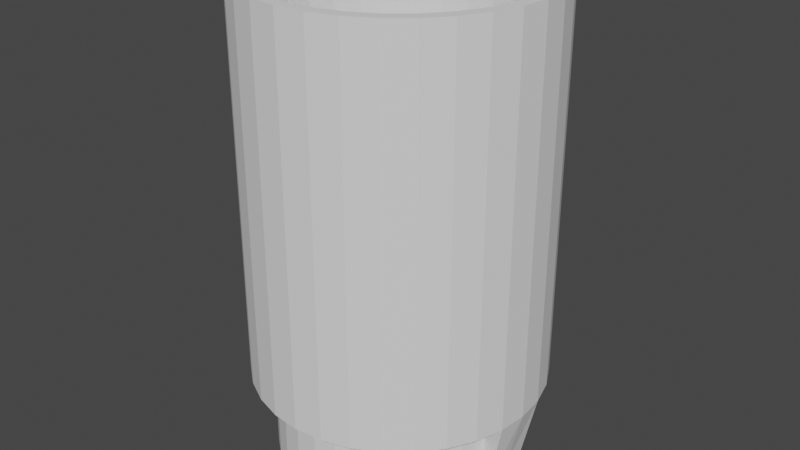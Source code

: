 # Source: talador-soporte.blend  (saved by Blender 3.3.6; exported with 4.5.12 LTS)
import bpy
from mathutils import Matrix  # noqa: F401  (used for matrix-valued properties, if any)

bpy.ops.wm.read_factory_settings(use_empty=True)
scene = bpy.context.scene
scene.name = 'Scene'

# ---- collections
col_collection = bpy.data.collections.new('Collection'); scene.collection.children.link(col_collection)

# ---- world
world_world = bpy.data.worlds.new('World'); scene.world = world_world
world_world.use_nodes = True; world_world.node_tree.nodes.clear()
_N = world_world.node_tree.nodes; _L = world_world.node_tree.links
n0 = _N.new('ShaderNodeOutputWorld'); n0.name = 'World Output'; n0.location = (300, 300)
n1 = _N.new('ShaderNodeBackground'); n1.name = 'Background'; n1.location = (10, 300)
n1.inputs[0].default_value = (0.05088, 0.05088, 0.05088, 1.0)
_L.new(n1.outputs[0], n0.inputs[0])
n0.is_active_output = True
world_world.color = (0.05088, 0.05088, 0.05088)
world_world.use_sun_shadow = False
world_world.sun_shadow_jitter_overblur = 0.0

# ---- meshes
me_circle_003 = bpy.data.meshes.new('Circle.003')
me_circle_003.from_pydata([(0.0, 2.1, 0.0), (-0.4097, 2.06, 0.0), (-0.8036, 1.94, 0.0), (-1.167, 1.746, 0.0), (-1.485, 1.485, 0.0), (-1.746, 1.167, 0.0), (-1.94, 0.8036, 0.0), (-2.06, 0.4097, 0.0), (-2.1, 0.0, 0.0), (-2.06, -0.4097, 0.0), (-1.94, -0.8036, 0.0), (-1.746, -1.167, 0.0), (-1.485, -1.485, 0.0), (-1.167, -1.746, 0.0), (-0.8036, -1.94, 0.0), (-0.4097, -2.06, 0.0), (0.0, -2.1, 0.0), (0.4097, -2.06, 0.0), (0.8036, -1.94, 0.0), (1.167, -1.746, 0.0), (1.485, -1.485, 0.0), (1.746, -1.167, 0.0), (1.94, -0.8036, 0.0), (2.06, -0.4097, 0.0), (2.1, 0.0, 0.0), (2.06, 0.4097, 0.0), (1.94, 0.8036, 0.0), (1.746, 1.167, 0.0), (1.485, 1.485, 0.0), (1.167, 1.746, 0.0), (0.8036, 1.94, 0.0), (0.4097, 2.06, 0.0), (-0.002354, 2.309, 0.0), (-0.4526, 2.265, 0.0), (-0.8856, 2.134, 0.0), (-1.285, 1.92, 0.0), (-1.634, 1.633, 0.0), (-1.921, 1.284, 0.0), (-2.135, 0.8846, 0.0), (-2.266, 0.4516, 0.0), (-2.31, 0.001317, 0.0), (-2.266, -0.449, 0.0), (-2.135, -0.8819, 0.0), (-1.921, -1.281, 0.0), (-1.634, -1.631, 0.0), (-1.285, -1.918, 0.0), (-0.8856, -2.131, 0.0), (-0.4526, -2.262, 0.0), (-0.002354, -2.307, 0.0), (0.4479, -2.262, 0.0), (0.8809, -2.131, 0.0), (1.28, -1.918, 0.0), (1.727, -1.727, 0.0), (1.917, -1.281, 0.0), (2.13, -0.8819, 0.0), (2.261, -0.449, 0.0), (2.306, 0.001317, 0.0), (2.261, 0.4516, 0.0), (2.13, 0.8846, 0.0), (1.917, 1.284, 0.0), (1.63, 1.633, 0.0), (1.28, 1.92, 0.0), (0.8809, 2.134, 0.0), (0.4479, 2.265, 0.0), (0.0, 2.1, 2.0), (-0.4097, 2.06, 2.0), (-0.8036, 1.94, 2.0), (-1.167, 1.746, 2.0), (-1.485, 1.485, 2.0), (-1.746, 1.167, 2.0), (-1.94, 0.8036, 2.0), (-2.06, 0.4097, 2.0), (-2.1, 0.0, 2.0), (-2.06, -0.4097, 2.0), (-1.94, -0.8036, 2.0), (-1.746, -1.167, 2.0), (-1.485, -1.485, 2.0), (-1.167, -1.746, 2.0), (-0.8036, -1.94, 2.0), (-0.4097, -2.06, 2.0), (0.0, -2.1, 2.0), (0.4097, -2.06, 2.0), (0.8036, -1.94, 2.0), (1.167, -1.746, 2.0), (1.485, -1.485, 2.0), (1.746, -1.167, 2.0), (1.94, -0.8036, 2.0), (2.06, -0.4097, 2.0), (2.1, 0.0, 2.0), (2.06, 0.4097, 2.0), (1.94, 0.8036, 2.0), (1.746, 1.167, 2.0), (1.485, 1.485, 2.0), (1.167, 1.746, 2.0), (0.8036, 1.94, 2.0), (0.4097, 2.06, 2.0), (-0.002354, 2.309, 2.0), (-0.4526, 2.265, 2.0), (-0.8856, 2.134, 2.0), (-1.285, 1.92, 2.0), (-1.634, 1.633, 2.0), (-1.921, 1.284, 2.0), (-2.135, 0.8846, 2.0), (-2.266, 0.4516, 2.0), (-2.31, 0.001317, 2.0), (-2.266, -0.449, 2.0), (-2.135, -0.8819, 2.0), (-1.921, -1.281, 2.0), (-1.634, -1.631, 2.0), (-1.285, -1.918, 2.0), (-0.8856, -2.131, 2.0), (-0.4526, -2.262, 2.0), (-0.002354, -2.307, 2.0), (0.4479, -2.262, 2.0), (0.8809, -2.131, 2.0), (1.28, -1.918, 2.0), (1.727, -1.727, 2.0), (1.917, -1.281, 2.0), (2.13, -0.8819, 2.0), (2.261, -0.449, 2.0), (2.306, 0.001317, 2.0), (2.261, 0.4516, 2.0), (2.13, 0.8846, 2.0), (1.917, 1.284, 2.0), (1.63, 1.633, 2.0), (1.28, 1.92, 2.0), (0.8809, 2.134, 2.0), (0.4479, 2.265, 2.0), (-1.921, -1.281, 1.717), (-2.135, -0.8819, 1.717), (-1.634, -1.631, 1.717), (-1.285, -1.918, 1.717), (-0.8856, -2.131, 1.717), (-0.4526, -2.262, 1.717), (-0.002354, -2.307, 1.717), (0.4479, -2.262, 1.717), (0.8809, -2.131, 1.717), (1.28, -1.918, 1.717), (1.727, -1.727, 1.717), (1.917, -1.281, 1.717), (2.13, -0.8819, 1.717), (2.261, -0.449, 1.717), (2.261, 0.4516, 1.717), (2.13, 0.8846, 1.717), (1.917, 1.284, 1.717), (-0.4526, 2.265, 1.717), (-0.002354, 2.309, 1.717), (1.63, 1.633, 1.717), (-0.8856, 2.134, 1.717), (1.28, 1.92, 1.717), (-1.285, 1.92, 1.717), (0.8809, 2.134, 1.717), (-1.634, 1.633, 1.717), (0.4479, 2.265, 1.717), (-1.921, 1.284, 1.717), (-2.135, 0.8846, 1.717), (-2.266, 0.4516, 1.717), (-2.266, -0.449, 1.717), (-0.5374, 2.686, 2.0), (-0.003424, 2.738, 2.0), (-1.051, 2.53, 2.0), (-1.524, 2.277, 2.0), (-1.939, 1.937, 2.0), (-2.279, 1.522, 2.0), (-2.532, 1.049, 2.0), (-2.688, 0.5353, 2.0), (-2.74, 0.001317, 2.0), (-2.688, -0.5326, 2.0), (-2.532, -1.046, 2.0), (-2.279, -1.519, 2.0), (-1.939, -1.934, 2.0), (-1.524, -2.274, 2.0), (-1.051, -2.527, 2.0), (-0.5374, -2.683, 2.0), (-0.003424, -2.736, 2.0), (0.5305, -2.683, 2.0), (1.044, -2.527, 2.0), (1.517, -2.274, 2.0), (1.932, -1.934, 2.0), (2.272, -1.519, 2.0), (2.525, -1.046, 2.0), (2.681, -0.5326, 2.0), (2.733, 0.001317, 2.0), (2.681, 0.5353, 2.0), (2.525, 1.049, 2.0), (2.272, 1.522, 2.0), (1.932, 1.937, 2.0), (1.517, 2.277, 2.0), (1.044, 2.53, 2.0), (0.5305, 2.686, 2.0), (-2.279, -1.519, 1.717), (-1.939, -1.934, 1.717), (-1.524, -2.274, 1.717), (-1.051, -2.527, 1.717), (-0.5374, -2.683, 1.717), (-0.003424, -2.736, 1.717), (0.5305, -2.683, 1.717), (1.044, -2.527, 1.717), (1.517, -2.274, 1.717), (1.932, -1.934, 1.717), (2.272, -1.519, 1.717), (2.525, -1.046, 1.717), (2.681, -0.5326, 1.717), (2.733, 0.001317, 1.717), (2.681, 0.5353, 1.717), (2.525, 1.049, 1.717), (2.272, 1.522, 1.717), (-0.5374, 2.686, 1.717), (1.932, 1.937, 1.717), (-1.051, 2.53, 1.717), (1.517, 2.277, 1.717), (-1.524, 2.277, 1.717), (1.044, 2.53, 1.717), (-1.939, 1.937, 1.717), (0.5305, 2.686, 1.717), (-2.279, 1.522, 1.717), (-2.532, 1.049, 1.717), (-2.688, 0.5353, 1.717), (-2.74, 0.001317, 1.717), (-2.688, -0.5326, 1.717), (-2.532, -1.046, 1.717), (-0.003424, 2.738, 1.717), (2.467, -0.4902, 2.0), (2.324, -0.9628, 2.0), (2.091, -1.398, 2.0), (1.778, -1.78, 2.0), (1.396, -2.093, 2.0), (0.9607, -2.326, 2.0), (0.4881, -2.47, 2.0), (-0.003424, -2.518, 2.0), (-0.4949, -2.47, 2.0), (-0.9675, -2.326, 2.0), (-1.403, -2.093, 2.0), (-1.785, -1.78, 2.0), (-2.098, -1.398, 2.0), (-2.331, -0.9628, 2.0), (-2.474, -0.4902, 2.0), (-2.523, 0.001317, 2.0), (2.516, 0.001317, 2.0), (2.467, 0.4928, 2.0), (2.324, 0.9654, 2.0), (2.091, 1.401, 2.0), (-0.003424, 2.521, 2.0), (-0.4949, 2.472, 2.0), (1.778, 1.783, 2.0), (-0.9675, 2.329, 2.0), (1.396, 2.096, 2.0), (-1.403, 2.096, 2.0), (0.9607, 2.329, 2.0), (-1.785, 1.783, 2.0), (0.4881, 2.472, 2.0), (-2.098, 1.401, 2.0), (-2.331, 0.9654, 2.0), (-2.474, 0.4928, 2.0), (-2.523, 0.001317, 8.985), (-2.74, 0.001317, 8.985), (-0.5374, 2.686, 8.985), (-0.003424, 2.738, 8.985), (-1.051, 2.53, 8.985), (-1.524, 2.277, 8.985), (-1.939, 1.937, 8.985), (-2.279, 1.522, 8.985), (-2.532, 1.049, 8.985), (-2.688, 0.5353, 8.985), (-2.688, -0.5326, 8.985), (-2.532, -1.046, 8.985), (-2.279, -1.519, 8.985), (-1.939, -1.934, 8.985), (-1.524, -2.274, 8.985), (-1.051, -2.527, 8.985), (-0.5374, -2.683, 8.985), (-0.003424, -2.736, 8.985), (0.5305, -2.683, 8.985), (1.044, -2.527, 8.985), (1.517, -2.274, 8.985), (1.932, -1.934, 8.985), (2.272, -1.519, 8.985), (2.525, -1.046, 8.985), (2.681, -0.5326, 8.985), (2.733, 0.001317, 8.985), (2.681, 0.5353, 8.985), (2.525, 1.049, 8.985), (2.272, 1.522, 8.985), (1.932, 1.937, 8.985), (1.517, 2.277, 8.985), (1.044, 2.53, 8.985), (0.5305, 2.686, 8.985), (-0.003424, 2.521, 8.985), (2.467, -0.4902, 8.985), (2.324, -0.9628, 8.985), (2.091, -1.398, 8.985), (1.778, -1.78, 8.985), (1.396, -2.093, 8.985), (0.9607, -2.326, 8.985), (0.4881, -2.47, 8.985), (-0.003424, -2.518, 8.985), (-0.4949, -2.47, 8.985), (-0.9675, -2.326, 8.985), (-1.403, -2.093, 8.985), (-1.785, -1.78, 8.985), (-2.098, -1.398, 8.985), (-2.331, -0.9628, 8.985), (-2.474, -0.4902, 8.985), (2.516, 0.001317, 8.985), (2.467, 0.4928, 8.985), (2.324, 0.9654, 8.985), (2.091, 1.401, 8.985), (-0.4949, 2.472, 8.985), (1.778, 1.783, 8.985), (-0.9675, 2.329, 8.985), (1.396, 2.096, 8.985), (-1.403, 2.096, 8.985), (0.9607, 2.329, 8.985), (-1.785, 1.783, 8.985), (0.4881, 2.472, 8.985), (-2.098, 1.401, 8.985), (-2.331, 0.9654, 8.985), (-2.474, 0.4928, 8.985), (-2.135, -0.8819, 0.3497), (-0.002354, 2.309, 0.3497), (-1.921, -1.281, 0.3497), (-1.634, -1.631, 0.3497), (-1.285, -1.918, 0.3497), (-0.8856, -2.131, 0.3497), (-0.4526, -2.262, 0.3497), (-0.002354, -2.307, 0.3497), (0.4479, -2.262, 0.3497), (0.8809, -2.131, 0.3497), (1.28, -1.918, 0.3497), (1.727, -1.727, 0.3497), (1.917, -1.281, 0.3497), (2.13, -0.8819, 0.3497), (2.261, -0.449, 0.3497), (2.261, 0.4516, 0.3497), (2.13, 0.8846, 0.3497), (1.917, 1.284, 0.3497), (-0.4526, 2.265, 0.3497), (1.63, 1.633, 0.3497), (-0.8856, 2.134, 0.3497), (1.28, 1.92, 0.3497), (-1.285, 1.92, 0.3497), (0.8809, 2.134, 0.3497), (-1.634, 1.633, 0.3497), (0.4479, 2.265, 0.3497), (-1.921, 1.284, 0.3497), (-2.135, 0.8846, 0.3497), (-2.266, 0.4516, 0.3497), (-2.266, -0.449, 0.3497), (2.389, -0.4727, 0.3497), (2.388, 0.0007678, 0.3497), (2.387, 0.4711, 0.3497), (-2.377, 0.4723, 0.3497), (-2.376, 0.001499, 0.3497), (-2.375, -0.4688, 0.3497), (0.0, -2.1, 0.3523), (0.4097, -2.06, 0.3523), (0.8036, -1.94, 0.3523), (1.167, -1.746, 0.3523), (1.485, -1.485, 0.3523), (1.746, -1.167, 0.3523), (1.94, -0.8036, 0.3523), (2.06, -0.4097, 0.3523), (2.1, 0.0, 0.3523), (2.06, 0.4097, 0.3523), (1.94, 0.8036, 0.3523), (1.746, 1.167, 0.3523), (0.0, 2.1, 0.3523), (-0.4097, 2.06, 0.3523), (1.485, 1.485, 0.3523), (-0.8036, 1.94, 0.3523), (1.167, 1.746, 0.3523), (-1.167, 1.746, 0.3523), (0.8036, 1.94, 0.3523), (-1.485, 1.485, 0.3523), (0.4097, 2.06, 0.3523), (-1.746, 1.167, 0.3523), (-1.94, 0.8036, 0.3523), (-2.06, 0.4097, 0.3523), (-2.1, 0.0, 0.3523), (-2.06, -0.4097, 0.3523), (-1.94, -0.8036, 0.3523), (-1.746, -1.167, 0.3523), (-1.485, -1.485, 0.3523), (-1.167, -1.746, 0.3523), (-0.8036, -1.94, 0.3523), (-0.4097, -2.06, 0.3523)], [], [(8, 40, 39, 7), (22, 54, 53, 21), (9, 41, 40, 8), (23, 55, 54, 22), (10, 42, 41, 9), (24, 56, 55, 23), (11, 43, 42, 10), (25, 57, 56, 24), (12, 44, 43, 11), (26, 58, 57, 25), (13, 45, 44, 12), (27, 59, 58, 26), (14, 46, 45, 13), (1, 33, 32, 0), (28, 60, 59, 27), (15, 47, 46, 14), (2, 34, 33, 1), (29, 61, 60, 28), (385, 354, 325, 324), (3, 35, 34, 2), (30, 62, 61, 29), (17, 49, 48, 16), (4, 36, 35, 3), (31, 63, 62, 30), (18, 50, 49, 17), (5, 37, 36, 4), (374, 366, 319, 343), (19, 51, 50, 18), (6, 38, 37, 5), (20, 52, 51, 19), (7, 39, 38, 6), (21, 53, 52, 20), (72, 71, 103, 104), (86, 85, 117, 118), (73, 72, 104, 105), (87, 86, 118, 119), (74, 73, 105, 106), (88, 87, 119, 120), (75, 74, 106, 107), (89, 88, 120, 121), (76, 75, 107, 108), (90, 89, 121, 122), (77, 76, 108, 109), (91, 90, 122, 123), (78, 77, 109, 110), (65, 64, 96, 97), (92, 91, 123, 124), (79, 78, 110, 111), (66, 65, 97, 98), (93, 92, 124, 125), (80, 79, 111, 112), (67, 66, 98, 99), (94, 93, 125, 126), (81, 80, 112, 113), (68, 67, 99, 100), (95, 94, 126, 127), (82, 81, 113, 114), (69, 68, 100, 101), (64, 95, 127, 96), (83, 82, 114, 115), (70, 69, 101, 102), (84, 83, 115, 116), (71, 70, 102, 103), (85, 84, 116, 117), (138, 139, 200, 199), (355, 354, 80, 81), (230, 231, 297, 296), (356, 355, 81, 82), (139, 140, 201, 200), (357, 356, 82, 83), (160, 161, 259, 258), (358, 357, 83, 84), (140, 141, 202, 201), (359, 358, 84, 85), (186, 187, 284, 283), (360, 359, 85, 86), (231, 232, 298, 297), (361, 360, 86, 87), (158, 160, 258, 256), (362, 361, 87, 88), (142, 143, 205, 204), (363, 362, 88, 89), (185, 186, 283, 282), (364, 363, 89, 90), (143, 144, 206, 205), (365, 364, 90, 91), (367, 366, 64, 65), (232, 233, 299, 298), (368, 365, 91, 92), (369, 367, 65, 66), (370, 368, 92, 93), (371, 369, 66, 67), (146, 145, 207, 221), (372, 370, 93, 94), (373, 371, 67, 68), (159, 158, 256, 257), (374, 372, 94, 95), (375, 373, 68, 69), (366, 374, 95, 64), (376, 375, 69, 70), (144, 147, 208, 206), (184, 185, 282, 281), (377, 376, 70, 71), (145, 148, 209, 207), (233, 234, 300, 299), (378, 377, 71, 72), (147, 149, 210, 208), (183, 184, 281, 280), (379, 378, 72, 73), (148, 150, 211, 209), (333, 142, 204, 350), (380, 379, 73, 74), (234, 235, 301, 300), (149, 151, 212, 210), (381, 380, 74, 75), (182, 183, 280, 279), (150, 152, 213, 211), (382, 381, 75, 76), (332, 55, 348), (383, 382, 76, 77), (235, 236, 302, 301), (384, 383, 77, 78), (151, 153, 214, 212), (385, 384, 78, 79), (181, 182, 279, 278), (354, 385, 79, 80), (347, 318, 129, 157), (152, 154, 215, 213), (236, 237, 254, 302), (345, 346, 156, 155), (344, 345, 155, 154), (343, 319, 146, 153), (342, 344, 154, 152), (341, 343, 153, 151), (340, 342, 152, 150), (339, 341, 151, 149), (338, 340, 150, 148), (337, 339, 149, 147), (336, 338, 148, 145), (335, 337, 147, 144), (319, 336, 145, 146), (334, 335, 144, 143), (333, 334, 143, 142), (153, 146, 221, 214), (129, 128, 190, 220), (331, 332, 141, 140), (330, 331, 140, 139), (329, 330, 139, 138), (328, 329, 138, 137), (327, 328, 137, 136), (326, 327, 136, 135), (325, 326, 135, 134), (324, 325, 134, 133), (323, 324, 133, 132), (322, 323, 132, 131), (321, 322, 131, 130), (320, 321, 130, 128), (318, 320, 128, 129), (220, 190, 169, 168), (190, 191, 170, 169), (191, 192, 171, 170), (192, 193, 172, 171), (193, 194, 173, 172), (194, 195, 174, 173), (195, 196, 175, 174), (196, 197, 176, 175), (197, 198, 177, 176), (198, 199, 178, 177), (199, 200, 179, 178), (200, 201, 180, 179), (201, 202, 181, 180), (202, 203, 182, 181), (203, 204, 183, 182), (204, 205, 184, 183), (205, 206, 185, 184), (221, 207, 158, 159), (206, 208, 186, 185), (207, 209, 160, 158), (208, 210, 187, 186), (209, 211, 161, 160), (210, 212, 188, 187), (211, 213, 162, 161), (212, 214, 189, 188), (213, 215, 163, 162), (214, 221, 159, 189), (215, 216, 164, 163), (216, 217, 165, 164), (217, 218, 166, 165), (218, 219, 167, 166), (219, 220, 168, 167), (352, 353, 219, 218), (351, 352, 218, 217), (349, 350, 204, 203), (348, 349, 203, 202), (180, 181, 278, 277), (137, 138, 199, 198), (239, 238, 303, 304), (136, 137, 198, 197), (179, 180, 277, 276), (346, 39, 351), (240, 239, 304, 305), (135, 136, 197, 196), (178, 179, 276, 275), (241, 240, 305, 306), (134, 135, 196, 195), (347, 157, 219, 353), (177, 178, 275, 274), (243, 242, 287, 307), (133, 134, 195, 194), (157, 129, 220, 219), (176, 177, 274, 273), (244, 241, 306, 308), (132, 133, 194, 193), (175, 176, 273, 272), (245, 243, 307, 309), (131, 132, 193, 192), (174, 175, 272, 271), (246, 244, 308, 310), (130, 131, 192, 191), (155, 156, 217, 216), (173, 174, 271, 270), (128, 130, 191, 190), (154, 155, 216, 215), (247, 245, 309, 311), (104, 103, 253, 237), (103, 102, 252, 253), (102, 101, 251, 252), (96, 127, 250, 242), (101, 100, 249, 251), (127, 126, 248, 250), (100, 99, 247, 249), (126, 125, 246, 248), (99, 98, 245, 247), (125, 124, 244, 246), (98, 97, 243, 245), (124, 123, 241, 244), (97, 96, 242, 243), (123, 122, 240, 241), (122, 121, 239, 240), (121, 120, 238, 239), (105, 104, 237, 236), (106, 105, 236, 235), (107, 106, 235, 234), (108, 107, 234, 233), (109, 108, 233, 232), (110, 109, 232, 231), (111, 110, 231, 230), (112, 111, 230, 229), (113, 112, 229, 228), (114, 113, 228, 227), (115, 114, 227, 226), (116, 115, 226, 225), (117, 116, 225, 224), (118, 117, 224, 223), (119, 118, 223, 222), (120, 119, 222, 238), (303, 288, 278, 279), (288, 289, 277, 278), (289, 290, 276, 277), (290, 291, 275, 276), (291, 292, 274, 275), (292, 293, 273, 274), (293, 294, 272, 273), (294, 295, 271, 272), (295, 296, 270, 271), (296, 297, 269, 270), (297, 298, 268, 269), (298, 299, 267, 268), (299, 300, 266, 267), (300, 301, 265, 266), (301, 302, 264, 265), (302, 254, 255, 264), (304, 303, 279, 280), (305, 304, 280, 281), (306, 305, 281, 282), (307, 287, 257, 256), (308, 306, 282, 283), (309, 307, 256, 258), (310, 308, 283, 284), (311, 309, 258, 259), (312, 310, 284, 285), (313, 311, 259, 260), (314, 312, 285, 286), (315, 313, 260, 261), (287, 314, 286, 257), (316, 315, 261, 262), (317, 316, 262, 263), (254, 317, 263, 255), (187, 188, 285, 284), (161, 162, 260, 259), (229, 230, 296, 295), (188, 189, 286, 285), (162, 163, 261, 260), (228, 229, 295, 294), (189, 159, 257, 286), (163, 164, 262, 261), (227, 228, 294, 293), (164, 165, 263, 262), (226, 227, 293, 292), (237, 253, 317, 254), (165, 166, 255, 263), (225, 226, 292, 291), (253, 252, 316, 317), (166, 167, 264, 255), (224, 225, 291, 290), (252, 251, 315, 316), (167, 168, 265, 264), (223, 224, 290, 289), (242, 250, 314, 287), (168, 169, 266, 265), (222, 223, 289, 288), (251, 249, 313, 315), (169, 170, 267, 266), (238, 222, 288, 303), (250, 248, 312, 314), (170, 171, 268, 267), (249, 247, 311, 313), (171, 172, 269, 268), (248, 246, 310, 312), (172, 173, 270, 269), (41, 347, 353), (156, 346, 351, 217), (55, 56, 349, 348), (56, 57, 350, 349), (39, 40, 352, 351), (40, 41, 353, 352), (42, 43, 320, 318), (43, 44, 321, 320), (44, 45, 322, 321), (45, 46, 323, 322), (46, 47, 324, 323), (354, 16, 48, 325), (48, 49, 326, 325), (49, 50, 327, 326), (50, 51, 328, 327), (51, 52, 329, 328), (52, 53, 330, 329), (53, 54, 331, 330), (54, 55, 332, 331), (57, 58, 334, 333), (58, 59, 335, 334), (32, 33, 336, 319), (59, 60, 337, 335), (33, 34, 338, 336), (60, 61, 339, 337), (34, 35, 340, 338), (61, 62, 341, 339), (35, 36, 342, 340), (62, 63, 343, 341), (36, 37, 344, 342), (319, 366, 0, 32), (37, 38, 345, 344), (38, 39, 346, 345), (41, 42, 318, 347), (141, 332, 348, 202), (57, 333, 350), (385, 324, 47, 15), (15, 14, 384, 385), (14, 13, 383, 384), (13, 12, 382, 383), (12, 11, 381, 382), (11, 10, 380, 381), (10, 9, 379, 380), (9, 8, 378, 379), (8, 7, 377, 378), (7, 6, 376, 377), (6, 5, 375, 376), (374, 343, 63, 31), (5, 4, 373, 375), (31, 30, 372, 374), (4, 3, 371, 373), (30, 29, 370, 372), (3, 2, 369, 371), (29, 28, 368, 370), (2, 1, 367, 369), (28, 27, 365, 368), (1, 0, 366, 367), (27, 26, 364, 365), (26, 25, 363, 364), (25, 24, 362, 363), (24, 23, 361, 362), (23, 22, 360, 361), (22, 21, 359, 360), (21, 20, 358, 359), (20, 19, 357, 358), (19, 18, 356, 357), (18, 17, 355, 356), (17, 16, 354, 355)])
_uv = me_circle_003.uv_layers.new(name='UVMap')
_uv.uv.foreach_set('vector', [0.0, 0.0, 0.0, 0.0, 0.0, 0.0, 0.0, 0.0, 0.0, 0.0, 0.0, 0.0, 0.0, 0.0, 0.0, 0.0, 0.0, 0.0, 0.0, 0.0, 0.0, 0.0, 0.0, 0.0, 0.0, 0.0, 0.0, 0.0, 0.0, 0.0, 0.0, 0.0, 0.0, 0.0, 0.0, 0.0, 0.0, 0.0, 0.0, 0.0, 0.0, 0.0, 0.0, 0.0, 0.0, 0.0, 0.0, 0.0, 0.0, 0.0, 0.0, 0.0, 0.0, 0.0, 0.0, 0.0, 0.0, 0.0, 0.0, 0.0, 0.0, 0.0, 0.0, 0.0, 0.0, 0.0, 0.0, 0.0, 0.0, 0.0, 0.0, 0.0, 0.0, 0.0, 0.0, 0.0, 0.0, 0.0, 0.0, 0.0, 0.0, 0.0, 0.0, 0.0, 0.0, 0.0, 0.0, 0.0, 0.0, 0.0, 0.0, 0.0, 0.0, 0.0, 0.0, 0.0, 0.0, 0.0, 0.0, 0.0, 0.0, 0.0, 0.0, 0.0, 0.0, 0.0, 0.0, 0.0, 0.0, 0.0, 0.0, 0.0, 0.0, 0.0, 0.0, 0.0, 0.0, 0.0, 0.0, 0.0, 0.0, 0.0, 0.0, 0.0, 0.0, 0.0, 0.0, 0.0, 0.0, 0.0, 0.0, 0.0, 0.0, 0.0, 0.0, 0.0, 0.0, 0.0, 0.0, 0.0, 0.0, 0.0, 0.0, 0.0, 0.0, 0.0, 0.0, 0.0, 0.0, 0.0, 0.0, 0.0, 0.0, 0.0, 0.0, 0.0, 0.0, 0.0, 0.0, 0.0, 0.0, 0.0, 0.0, 0.0, 0.0, 0.0, 0.0, 0.0, 0.0, 0.0, 0.0, 0.0, 0.0, 0.0, 0.0, 0.0, 0.0, 0.0, 0.0, 0.0, 0.0, 0.0, 0.0, 0.0, 0.0, 0.0, 0.0, 0.0, 0.0, 0.0, 0.0, 0.0, 0.0, 0.0, 0.0, 0.0, 0.0, 0.0, 0.0, 0.0, 0.0, 0.0, 0.0, 0.0, 0.0, 0.0, 0.0, 0.0, 0.0, 0.0, 0.0, 0.0, 0.0, 0.0, 0.0, 0.0, 0.0, 0.0, 0.0, 0.0, 0.0, 0.0, 0.0, 0.0, 0.0, 0.0, 0.0, 0.0, 0.0, 0.0, 0.0, 0.0, 0.0, 0.0, 0.0, 0.0, 0.0, 0.0, 0.0, 0.0, 0.0, 0.0, 0.0, 0.0, 0.0, 0.0, 0.0, 0.0, 0.0, 0.0, 0.0, 0.0, 0.0, 0.0, 0.0, 0.0, 0.0, 0.0, 0.0, 0.0, 0.0, 0.0, 0.0, 0.0, 0.0, 0.0, 0.0, 0.0, 0.0, 0.0, 0.0, 0.0, 0.0, 0.0, 0.0, 0.0, 0.0, 0.0, 0.0, 0.0, 0.0, 0.0, 0.0, 0.0, 0.0, 0.0, 0.0, 0.0, 0.0, 0.0, 0.0, 0.0, 0.0, 0.0, 0.0, 0.0, 0.0, 0.0, 0.0, 0.0, 0.0, 0.0, 0.0, 0.0, 0.0, 0.0, 0.0, 0.0, 0.0, 0.0, 0.0, 0.0, 0.0, 0.0, 0.0, 0.0, 0.0, 0.0, 0.0, 0.0, 0.0, 0.0, 0.0, 0.0, 0.0, 0.0, 0.0, 0.0, 0.0, 0.0, 0.0, 0.0, 0.0, 0.0, 0.0, 0.0, 0.0, 0.0, 0.0, 0.0, 0.0, 0.0, 0.0, 0.0, 0.0, 0.0, 0.0, 0.0, 0.0, 0.0, 0.0, 0.0, 0.0, 0.0, 0.0, 0.0, 0.0, 0.0, 0.0, 0.0, 0.0, 0.0, 0.0, 0.0, 0.0, 0.0, 0.0, 0.0, 0.0, 0.0, 0.0, 0.0, 0.0, 0.0, 0.0, 0.0, 0.0, 0.0, 0.0, 0.0, 0.0, 0.0, 0.0, 0.0, 0.0, 0.0, 0.0, 0.0, 0.0, 0.0, 0.0, 0.0, 0.0, 0.0, 0.0, 0.0, 0.0, 0.0, 0.0, 0.0, 0.0, 0.0, 0.0, 0.0, 0.0, 0.0, 0.0, 0.0, 0.0, 0.0, 0.0, 0.0, 0.0, 0.0, 0.0, 0.0, 0.0, 0.0, 0.0, 0.0, 0.0, 0.0, 0.0, 0.0, 0.0, 0.0, 0.0, 0.0, 0.0, 0.0, 0.0, 0.0, 0.0, 0.0, 0.0, 0.0, 0.0, 0.0, 0.0, 0.0, 0.0, 0.0, 0.0, 0.0, 0.0, 0.0, 0.0, 0.0, 0.0, 0.0, 0.0, 0.0, 0.0, 0.0, 0.0, 0.0, 0.0, 0.0, 0.0, 0.0, 0.0, 0.0, 0.0, 0.0, 0.0, 0.0, 0.0, 0.0, 0.0, 0.0, 0.0, 0.0, 0.0, 0.0, 0.0, 0.0, 0.0, 0.0, 0.0, 0.0, 0.0, 0.0, 0.0, 0.0, 0.0, 0.0, 0.0, 0.0, 0.0, 0.0, 0.0, 0.0, 0.0, 0.0, 0.0, 0.0, 0.0, 0.0, 0.0, 0.0, 0.0, 0.0, 0.0, 0.0, 0.0, 0.0, 0.0, 0.0, 0.0, 0.0, 0.0, 0.0, 0.0, 0.0, 0.0, 0.0, 0.0, 0.0, 0.0, 0.0, 0.0, 0.0, 0.0, 0.0, 0.0, 0.0, 0.0, 0.0, 0.0, 0.0, 0.0, 0.0, 0.0, 0.0, 0.0, 0.0, 0.0, 0.0, 0.0, 0.0, 0.0, 0.0, 0.0, 0.0, 0.0, 0.0, 0.0, 0.0, 0.0, 0.0, 0.0, 0.0, 0.0, 0.0, 0.0, 0.0, 0.0, 0.0, 0.0, 0.0, 0.0, 0.0, 0.0, 0.0, 0.0, 0.0, 0.0, 0.0, 0.0, 0.0, 0.0, 0.0, 0.0, 0.0, 0.0, 0.0, 0.0, 0.0, 0.0, 0.0, 0.0, 0.0, 0.0, 0.0, 0.0, 0.0, 0.0, 0.0, 0.0, 0.0, 0.0, 0.0, 0.0, 0.0, 0.0, 0.0, 0.0, 0.0, 0.0, 0.0, 0.0, 0.0, 0.0, 0.0, 0.0, 0.0, 0.0, 0.0, 0.0, 0.0, 0.0, 0.0, 0.0, 0.0, 0.0, 0.0, 0.0, 0.0, 0.0, 0.0, 0.0, 0.0, 0.0, 0.0, 0.0, 0.0, 0.0, 0.0, 0.0, 0.0, 0.0, 0.0, 0.0, 0.0, 0.0, 0.0, 0.0, 0.0, 0.0, 0.0, 0.0, 0.0, 0.0, 0.0, 0.0, 0.0, 0.0, 0.0, 0.0, 0.0, 0.0, 0.0, 0.0, 0.0, 0.0, 0.0, 0.0, 0.0, 0.0, 0.0, 0.0, 0.0, 0.0, 0.0, 0.0, 0.0, 0.0, 0.0, 0.0, 0.0, 0.0, 0.0, 0.0, 0.0, 0.0, 0.0, 0.0, 0.0, 0.0, 0.0, 0.0, 0.0, 0.0, 0.0, 0.0, 0.0, 0.0, 0.0, 0.0, 0.0, 0.0, 0.0, 0.0, 0.0, 0.0, 0.0, 0.0, 0.0, 0.0, 0.0, 0.0, 0.0, 0.0, 0.0, 0.0, 0.0, 0.0, 0.0, 0.0, 0.0, 0.0, 0.0, 0.0, 0.0, 0.0, 0.0, 0.0, 0.0, 0.0, 0.0, 0.0, 0.0, 0.0, 0.0, 0.0, 0.0, 0.0, 0.0, 0.0, 0.0, 0.0, 0.0, 0.0, 0.0, 0.0, 0.0, 0.0, 0.0, 0.0, 0.0, 0.0, 0.0, 0.0, 0.0, 0.0, 0.0, 0.0, 0.0, 0.0, 0.0, 0.0, 0.0, 0.0, 0.0, 0.0, 0.0, 0.0, 0.0, 0.0, 0.0, 0.0, 0.0, 0.0, 0.0, 0.0, 0.0, 0.0, 0.0, 0.0, 0.0, 0.0, 0.0, 0.0, 0.0, 0.0, 0.0, 0.0, 0.0, 0.0, 0.0, 0.0, 0.0, 0.0, 0.0, 0.0, 0.0, 0.0, 0.0, 0.0, 0.0, 0.0, 0.0, 0.0, 0.0, 0.0, 0.0, 0.0, 0.0, 0.0, 0.0, 0.0, 0.0, 0.0, 0.0, 0.0, 0.0, 0.0, 0.0, 0.0, 0.0, 0.0, 0.0, 0.0, 0.0, 0.0, 0.0, 0.0, 0.0, 0.0, 0.0, 0.0, 0.0, 0.0, 0.0, 0.0, 0.0, 0.0, 0.0, 0.0, 0.0, 0.0, 0.0, 0.0, 0.0, 0.0, 0.0, 0.0, 0.0, 0.0, 0.0, 0.0, 0.0, 0.0, 0.0, 0.0, 0.0, 0.0, 0.0, 0.0, 0.0, 0.0, 0.0, 0.0, 0.0, 0.0, 0.0, 0.0, 0.0, 0.0, 0.0, 0.0, 0.0, 0.0, 0.0, 0.0, 0.0, 0.0, 0.0, 0.0, 0.0, 0.0, 0.0, 0.0, 0.0, 0.0, 0.0, 0.0, 0.0, 0.0, 0.0, 0.0, 0.0, 0.0, 0.0, 0.0, 0.0, 0.0, 0.0, 0.0, 0.0, 0.0, 0.0, 0.0, 0.0, 0.0, 0.0, 0.0, 0.0, 0.0, 0.0, 0.0, 0.0, 0.0, 0.0, 0.0, 0.0, 0.0, 0.0, 0.0, 0.0, 0.0, 0.0, 0.0, 0.0, 0.0, 0.0, 0.0, 0.0, 0.0, 0.0, 0.0, 0.0, 0.0, 0.0, 0.0, 0.0, 0.0, 0.0, 0.0, 0.0, 0.0, 0.0, 0.0, 0.0, 0.0, 0.0, 0.0, 0.0, 0.0, 0.0, 0.0, 0.0, 0.0, 0.0, 0.0, 0.0, 0.0, 0.0, 0.0, 0.0, 0.0, 0.0, 0.0, 0.0, 0.0, 0.0, 0.0, 0.0, 0.0, 0.0, 0.0, 0.0, 0.0, 0.0, 0.0, 0.0, 0.0, 0.0, 0.0, 0.0, 0.0, 0.0, 0.0, 0.0, 0.0, 0.0, 0.0, 0.0, 0.0, 0.0, 0.0, 0.0, 0.0, 0.0, 0.0, 0.0, 0.0, 0.0, 0.0, 0.0, 0.0, 0.0, 0.0, 0.0, 0.0, 0.0, 0.0, 0.0, 0.0, 0.0, 0.0, 0.0, 0.0, 0.0, 0.0, 0.0, 0.0, 0.0, 0.0, 0.0, 0.0, 0.0, 0.0, 0.0, 0.0, 0.0, 0.0, 0.0, 0.0, 0.0, 0.0, 0.0, 0.0, 0.0, 0.0, 0.0, 0.0, 0.0, 0.0, 0.0, 0.0, 0.0, 0.0, 0.0, 0.0, 0.0, 0.0, 0.0, 0.0, 0.0, 0.0, 0.0, 0.0, 0.0, 0.0, 0.0, 0.0, 0.0, 0.0, 0.0, 0.0, 0.0, 0.0, 0.0, 0.0, 0.0, 0.0, 0.0, 0.0, 0.0, 0.0, 0.0, 0.0, 0.0, 0.0, 0.0, 0.0, 0.0, 0.0, 0.0, 0.0, 0.0, 0.0, 0.0, 0.0, 0.0, 0.0, 0.0, 0.0, 0.0, 0.0, 0.0, 0.0, 0.0, 0.0, 0.0, 0.0, 0.0, 0.0, 0.0, 0.0, 0.0, 0.0, 0.0, 0.0, 0.0, 0.0, 0.0, 0.0, 0.0, 0.0, 0.0, 0.0, 0.0, 0.0, 0.0, 0.0, 0.0, 0.0, 0.0, 0.0, 0.0, 0.0, 0.0, 0.0, 0.0, 0.0, 0.0, 0.0, 0.0, 0.0, 0.0, 0.0, 0.0, 0.0, 0.0, 0.0, 0.0, 0.0, 0.0, 0.0, 0.0, 0.0, 0.0, 0.0, 0.0, 0.0, 0.0, 0.0, 0.0, 0.0, 0.0, 0.0, 0.0, 0.0, 0.0, 0.0, 0.0, 0.0, 0.0, 0.0, 0.0, 0.0, 0.0, 0.0, 0.0, 0.0, 0.0, 0.0, 0.0, 0.0, 0.0, 0.0, 0.0, 0.0, 0.0, 0.0, 0.0, 0.0, 0.0, 0.0, 0.0, 0.0, 0.0, 0.0, 0.0, 0.0, 0.0, 0.0, 0.0, 0.0, 0.0, 0.0, 0.0, 0.0, 0.0, 0.0, 0.0, 0.0, 0.0, 0.0, 0.0, 0.0, 0.0, 0.0, 0.0, 0.0, 0.0, 0.0, 0.0, 0.0, 0.0, 0.0, 0.0, 0.0, 0.0, 0.0, 0.0, 0.0, 0.0, 0.0, 0.0, 0.0, 0.0, 0.0, 0.0, 0.0, 0.0, 0.0, 0.0, 0.0, 0.0, 0.0, 0.0, 0.0, 0.0, 0.0, 0.0, 0.0, 0.0, 0.0, 0.0, 0.0, 0.0, 0.0, 0.0, 0.0, 0.0, 0.0, 0.0, 0.0, 0.0, 0.0, 0.0, 0.0, 0.0, 0.0, 0.0, 0.0, 0.0, 0.0, 0.0, 0.0, 0.0, 0.0, 0.0, 0.0, 0.0, 0.0, 0.0, 0.0, 0.0, 0.0, 0.0, 0.0, 0.0, 0.0, 0.0, 0.0, 0.0, 0.0, 0.0, 0.0, 0.0, 0.0, 0.0, 0.0, 0.0, 0.0, 0.0, 0.0, 0.0, 0.0, 0.0, 0.0, 0.0, 0.0, 0.0, 0.0, 0.0, 0.0, 0.0, 0.0, 0.0, 0.0, 0.0, 0.0, 0.0, 0.0, 0.0, 0.0, 0.0, 0.0, 0.0, 0.0, 0.0, 0.0, 0.0, 0.0, 0.0, 0.0, 0.0, 0.0, 0.0, 0.0, 0.0, 0.0, 0.0, 0.0, 0.0, 0.0, 0.0, 0.0, 0.0, 0.0, 0.0, 0.0, 0.0, 0.0, 0.0, 0.0, 0.0, 0.0, 0.0, 0.0, 0.0, 0.0, 0.0, 0.0, 0.0, 0.0, 0.0, 0.0, 0.0, 0.0, 0.0, 0.0, 0.0, 0.0, 0.0, 0.0, 0.0, 0.0, 0.0, 0.0, 0.0, 0.0, 0.0, 0.0, 0.0, 0.0, 0.0, 0.0, 0.0, 0.0, 0.0, 0.0, 0.0, 0.0, 0.0, 0.0, 0.0, 0.0, 0.0, 0.0, 0.0, 0.0, 0.0, 0.0, 0.0, 0.0, 0.0, 0.0, 0.0, 0.0, 0.0, 0.0, 0.0, 0.0, 0.0, 0.0, 0.0, 0.0, 0.0, 0.0, 0.0, 0.0, 0.0, 0.0, 0.0, 0.0, 0.0, 0.0, 0.0, 0.0, 0.0, 0.0, 0.0, 0.0, 0.0, 0.0, 0.0, 0.0, 0.0, 0.0, 0.0, 0.0, 0.0, 0.0, 0.0, 0.0, 0.0, 0.0, 0.0, 0.0, 0.0, 0.0, 0.0, 0.0, 0.0, 0.0, 0.0, 0.0, 0.0, 0.0, 0.0, 0.0, 0.0, 0.0, 0.0, 0.0, 0.0, 0.0, 0.0, 0.0, 0.0, 0.0, 0.0, 0.0, 0.0, 0.0, 0.0, 0.0, 0.0, 0.0, 0.0, 0.0, 0.0, 0.0, 0.0, 0.0, 0.0, 0.0, 0.0, 0.0, 0.0, 0.0, 0.0, 0.0, 0.0, 0.0, 0.0, 0.0, 0.0, 0.0, 0.0, 0.0, 0.0, 0.0, 0.0, 0.0, 0.0, 0.0, 0.0, 0.0, 0.0, 0.0, 0.0, 0.0, 0.0, 0.0, 0.0, 0.0, 0.0, 0.0, 0.0, 0.0, 0.0, 0.0, 0.0, 0.0, 0.0, 0.0, 0.0, 0.0, 0.0, 0.0, 0.0, 0.0, 0.0, 0.0, 0.0, 0.0, 0.0, 0.0, 0.0, 0.0, 0.0, 0.0, 0.0, 0.0, 0.0, 0.0, 0.0, 0.0, 0.0, 0.0, 0.0, 0.0, 0.0, 0.0, 0.0, 0.0, 0.0, 0.0, 0.0, 0.0, 0.0, 0.0, 0.0, 0.0, 0.0, 0.0, 0.0, 0.0, 0.0, 0.0, 0.0, 0.0, 0.0, 0.0, 0.0, 0.0, 0.0, 0.0, 0.0, 0.0, 0.0, 0.0, 0.0, 0.0, 0.0, 0.0, 0.0, 0.0, 0.0, 0.0, 0.0, 0.0, 0.0, 0.0, 0.0, 0.0, 0.0, 0.0, 0.0, 0.0, 0.0, 0.0, 0.0, 0.0, 0.0, 0.0, 0.0, 0.0, 0.0, 0.0, 0.0, 0.0, 0.0, 0.0, 0.0, 0.0, 0.0, 0.0, 0.0, 0.0, 0.0, 0.0, 0.0, 0.0, 0.0, 0.0, 0.0, 0.0, 0.0, 0.0, 0.0, 0.0, 0.0, 0.0, 0.0, 0.0, 0.0, 0.0, 0.0, 0.0, 0.0, 0.0, 0.0, 0.0, 0.0, 0.0, 0.0, 0.0, 0.0, 0.0, 0.0, 0.0, 0.0, 0.0, 0.0, 0.0, 0.0, 0.0, 0.0, 0.0, 0.0, 0.0, 0.0, 0.0, 0.0, 0.0, 0.0, 0.0, 0.0, 0.0, 0.0, 0.0, 0.0, 0.0, 0.0, 0.0, 0.0, 0.0, 0.0, 0.0, 0.0, 0.0, 0.0, 0.0, 0.0, 0.0, 0.0, 0.0, 0.0, 0.0, 0.0, 0.0, 0.0, 0.0, 0.0, 0.0, 0.0, 0.0, 0.0, 0.0, 0.0, 0.0, 0.0, 0.0, 0.0, 0.0, 0.0, 0.0, 0.0, 0.0, 0.0, 0.0, 0.0, 0.0, 0.0, 0.0, 0.0, 0.0, 0.0, 0.0, 0.0, 0.0, 0.0, 0.0, 0.0, 0.0, 0.0, 0.0, 0.0, 0.0, 0.0, 0.0, 0.0, 0.0, 0.0, 0.0, 0.0, 0.0, 0.0, 0.0, 0.0, 0.0, 0.0, 0.0, 0.0, 0.0, 0.0, 0.0, 0.0, 0.0, 0.0, 0.0, 0.0, 0.0, 0.0, 0.0, 0.0, 0.0, 0.0, 0.0, 0.0, 0.0, 0.0, 0.0, 0.0, 0.0, 0.0, 0.0, 0.0, 0.0, 0.0, 0.0, 0.0, 0.0, 0.0, 0.0, 0.0, 0.0, 0.0, 0.0, 0.0, 0.0, 0.0, 0.0, 0.0, 0.0, 0.0, 0.0, 0.0, 0.0, 0.0, 0.0, 0.0, 0.0, 0.0, 0.0, 0.0, 0.0, 0.0, 0.0, 0.0, 0.0, 0.0, 0.0, 0.0, 0.0, 0.0, 0.0, 0.0, 0.0, 0.0, 0.0, 0.0, 0.0, 0.0, 0.0, 0.0, 0.0, 0.0, 0.0, 0.0, 0.0, 0.0, 0.0, 0.0, 0.0, 0.0, 0.0, 0.0, 0.0, 0.0, 0.0, 0.0, 0.0, 0.0, 0.0, 0.0, 0.0, 0.0, 0.0, 0.0, 0.0, 0.0, 0.0, 0.0, 0.0, 0.0, 0.0, 0.0, 0.0, 0.0, 0.0, 0.0, 0.0, 0.0, 0.0, 0.0, 0.0, 0.0, 0.0, 0.0, 0.0, 0.0, 0.0, 0.0, 0.0, 0.0, 0.0, 0.0, 0.0, 0.0, 0.0, 0.0, 0.0, 0.0, 0.0, 0.0, 0.0, 0.0, 0.0, 0.0, 0.0, 0.0, 0.0, 0.0, 0.0, 0.0, 0.0, 0.0, 0.0, 0.0, 0.0, 0.0, 0.0, 0.0, 0.0, 0.0, 0.0, 0.0, 0.0, 0.0, 0.0, 0.0, 0.0, 0.0, 0.0, 0.0, 0.0, 0.0, 0.0, 0.0, 0.0, 0.0, 0.0, 0.0, 0.0, 0.0, 0.0, 0.0, 0.0, 0.0, 0.0, 0.0, 0.0, 0.0, 0.0, 0.0, 0.0, 0.0, 0.0, 0.0, 0.0, 0.0, 0.0, 0.0, 0.0, 0.0, 0.0, 0.0, 0.0, 0.0, 0.0, 0.0, 0.0, 0.0, 0.0, 0.0, 0.0, 0.0, 0.0, 0.0, 0.0, 0.0, 0.0, 0.0, 0.0, 0.0, 0.0, 0.0, 0.0, 0.0, 0.0, 0.0, 0.0, 0.0, 0.0, 0.0, 0.0, 0.0, 0.0, 0.0, 0.0, 0.0, 0.0, 0.0, 0.0, 0.0, 0.0, 0.0, 0.0, 0.0, 0.0, 0.0, 0.0, 0.0, 0.0, 0.0, 0.0, 0.0, 0.0, 0.0, 0.0, 0.0, 0.0, 0.0, 0.0, 0.0, 0.0, 0.0, 0.0, 0.0, 0.0, 0.0, 0.0, 0.0, 0.0, 0.0, 0.0, 0.0, 0.0, 0.0, 0.0, 0.0, 0.0, 0.0, 0.0, 0.0, 0.0, 0.0, 0.0, 0.0, 0.0, 0.0, 0.0, 0.0, 0.0, 0.0, 0.0, 0.0, 0.0, 0.0, 0.0, 0.0, 0.0, 0.0, 0.0, 0.0, 0.0, 0.0, 0.0, 0.0, 0.0, 0.0, 0.0, 0.0, 0.0, 0.0, 0.0, 0.0, 0.0, 0.0, 0.0, 0.0, 0.0, 0.0, 0.0, 0.0, 0.0, 0.0, 0.0, 0.0, 0.0, 0.0, 0.0, 0.0, 0.0, 0.0, 0.0, 0.0, 0.0, 0.0, 0.0, 0.0, 0.0, 0.0, 0.0, 0.0, 0.0, 0.0, 0.0, 0.0, 0.0, 0.0, 0.0, 0.0, 0.0, 0.0, 0.0, 0.0, 0.0, 0.0, 0.0, 0.0, 0.0, 0.0, 0.0, 0.0, 0.0, 0.0, 0.0, 0.0, 0.0, 0.0, 0.0, 0.0, 0.0, 0.0, 0.0, 0.0, 0.0, 0.0, 0.0, 0.0, 0.0, 0.0, 0.0, 0.0, 0.0, 0.0, 0.0, 0.0, 0.0, 0.0, 0.0, 0.0, 0.0, 0.0, 0.0, 0.0, 0.0, 0.0, 0.0, 0.0, 0.0, 0.0, 0.0, 0.0, 0.0, 0.0, 0.0, 0.0, 0.0, 0.0, 0.0, 0.0, 0.0, 0.0, 0.0, 0.0, 0.0, 0.0, 0.0, 0.0, 0.0, 0.0, 0.0, 0.0, 0.0, 0.0, 0.0, 0.0, 0.0, 0.0, 0.0, 0.0, 0.0, 0.0, 0.0, 0.0, 0.0, 0.0, 0.0, 0.0, 0.0, 0.0, 0.0, 0.0, 0.0, 0.0, 0.0, 0.0, 0.0, 0.0, 0.0, 0.0, 0.0, 0.0, 0.0, 0.0, 0.0, 0.0, 0.0, 0.0, 0.0, 0.0, 0.0, 0.0, 0.0, 0.0, 0.0, 0.0, 0.0, 0.0, 0.0, 0.0, 0.0, 0.0, 0.0, 0.0, 0.0, 0.0, 0.0, 0.0, 0.0, 0.0, 0.0, 0.0, 0.0, 0.0, 0.0, 0.0, 0.0, 0.0, 0.0, 0.0, 0.0, 0.0, 0.0, 0.0, 0.0, 0.0, 0.0, 0.0, 0.0, 0.0, 0.0, 0.0, 0.0, 0.0, 0.0, 0.0, 0.0, 0.0, 0.0, 0.0, 0.0, 0.0, 0.0, 0.0, 0.0, 0.0, 0.0, 0.0, 0.0, 0.0, 0.0, 0.0, 0.0, 0.0, 0.0, 0.0, 0.0, 0.0, 0.0, 0.0, 0.0, 0.0, 0.0, 0.0, 0.0, 0.0, 0.0, 0.0, 0.0, 0.0, 0.0, 0.0, 0.0, 0.0, 0.0, 0.0, 0.0, 0.0, 0.0, 0.0, 0.0, 0.0, 0.0, 0.0, 0.0, 0.0, 0.0, 0.0, 0.0, 0.0, 0.0, 0.0, 0.0, 0.0, 0.0, 0.0, 0.0, 0.0, 0.0, 0.0, 0.0, 0.0, 0.0, 0.0, 0.0, 0.0, 0.0, 0.0, 0.0, 0.0, 0.0, 0.0, 0.0, 0.0, 0.0, 0.0, 0.0, 0.0, 0.0, 0.0, 0.0, 0.0, 0.0, 0.0, 0.0, 0.0, 0.0, 0.0, 0.0, 0.0, 0.0, 0.0, 0.0, 0.0, 0.0, 0.0, 0.0, 0.0, 0.0, 0.0, 0.0, 0.0, 0.0, 0.0, 0.0, 0.0, 0.0, 0.0, 0.0, 0.0, 0.0, 0.0, 0.0, 0.0, 0.0, 0.0, 0.0, 0.0, 0.0, 0.0, 0.0, 0.0, 0.0, 0.0, 0.0, 0.0, 0.0, 0.0, 0.0, 0.0, 0.0, 0.0, 0.0, 0.0, 0.0, 0.0, 0.0, 0.0, 0.0, 0.0, 0.0, 0.0, 0.0, 0.0, 0.0, 0.0, 0.0, 0.0, 0.0, 0.0, 0.0, 0.0, 0.0, 0.0, 0.0, 0.0, 0.0, 0.0, 0.0, 0.0, 0.0, 0.0, 0.0, 0.0, 0.0, 0.0, 0.0, 0.0, 0.0, 0.0, 0.0, 0.0, 0.0, 0.0, 0.0, 0.0, 0.0, 0.0, 0.0, 0.0, 0.0, 0.0, 0.0, 0.0, 0.0, 0.0, 0.0, 0.0, 0.0, 0.0, 0.0, 0.0, 0.0, 0.0, 0.0, 0.0, 0.0, 0.0, 0.0, 0.0, 0.0, 0.0, 0.0, 0.0, 0.0, 0.0, 0.0, 0.0, 0.0, 0.0, 0.0, 0.0, 0.0, 0.0, 0.0, 0.0, 0.0, 0.0, 0.0, 0.0, 0.0, 0.0, 0.0, 0.0, 0.0, 0.0, 0.0, 0.0, 0.0, 0.0, 0.0, 0.0, 0.0, 0.0, 0.0, 0.0, 0.0, 0.0, 0.0, 0.0, 0.0, 0.0, 0.0, 0.0, 0.0, 0.0, 0.0, 0.0, 0.0, 0.0, 0.0, 0.0, 0.0, 0.0, 0.0, 0.0, 0.0, 0.0, 0.0, 0.0, 0.0, 0.0, 0.0, 0.0, 0.0, 0.0, 0.0, 0.0, 0.0, 0.0, 0.0, 0.0, 0.0, 0.0, 0.0, 0.0, 0.0, 0.0, 0.0, 0.0, 0.0, 0.0, 0.0, 0.0, 0.0, 0.0, 0.0, 0.0, 0.0, 0.0, 0.0, 0.0, 0.0, 0.0, 0.0, 0.0, 0.0, 0.0, 0.0, 0.0, 0.0, 0.0, 0.0, 0.0, 0.0, 0.0, 0.0, 0.0, 0.0, 0.0, 0.0, 0.0, 0.0, 0.0, 0.0, 0.0, 0.0, 0.0, 0.0, 0.0, 0.0, 0.0, 0.0, 0.0, 0.0, 0.0, 0.0, 0.0, 0.0, 0.0, 0.0, 0.0, 0.0, 0.0, 0.0, 0.0, 0.0, 0.0, 0.0, 0.0, 0.0, 0.0, 0.0, 0.0, 0.0, 0.0, 0.0, 0.0, 0.0, 0.0, 0.0, 0.0, 0.0, 0.0, 0.0, 0.0, 0.0, 0.0, 0.0, 0.0, 0.0, 0.0, 0.0, 0.0, 0.0, 0.0, 0.0, 0.0, 0.0, 0.0, 0.0, 0.0, 0.0, 0.0, 0.0, 0.0, 0.0, 0.0, 0.0, 0.0, 0.0, 0.0, 0.0, 0.0, 0.0, 0.0, 0.0, 0.0, 0.0, 0.0, 0.0, 0.0, 0.0, 0.0, 0.0, 0.0, 0.0, 0.0, 0.0, 0.0, 0.0, 0.0, 0.0, 0.0, 0.0, 0.0, 0.0, 0.0, 0.0, 0.0, 0.0, 0.0, 0.0, 0.0, 0.0, 0.0, 0.0, 0.0, 0.0, 0.0, 0.0, 0.0, 0.0, 0.0, 0.0, 0.0, 0.0, 0.0, 0.0, 0.0, 0.0, 0.0, 0.0, 0.0, 0.0, 0.0, 0.0, 0.0, 0.0, 0.0, 0.0, 0.0, 0.0, 0.0, 0.0, 0.0, 0.0, 0.0, 0.0, 0.0, 0.0, 0.0, 0.0, 0.0, 0.0, 0.0, 0.0, 0.0, 0.0, 0.0, 0.0, 0.0, 0.0, 0.0, 0.0, 0.0, 0.0, 0.0, 0.0, 0.0, 0.0, 0.0, 0.0, 0.0, 0.0, 0.0, 0.0, 0.0, 0.0, 0.0, 0.0, 0.0, 0.0, 0.0, 0.0, 0.0, 0.0, 0.0, 0.0, 0.0, 0.0, 0.0, 0.0, 0.0, 0.0, 0.0, 0.0, 0.0, 0.0, 0.0, 0.0, 0.0, 0.0, 0.0, 0.0, 0.0, 0.0, 0.0, 0.0, 0.0, 0.0, 0.0, 0.0, 0.0, 0.0, 0.0, 0.0, 0.0, 0.0, 0.0, 0.0, 0.0, 0.0, 0.0, 0.0, 0.0, 0.0, 0.0, 0.0, 0.0, 0.0, 0.0, 0.0, 0.0, 0.0, 0.0, 0.0, 0.0, 0.0, 0.0, 0.0, 0.0, 0.0, 0.0, 0.0, 0.0, 0.0, 0.0, 0.0, 0.0, 0.0, 0.0, 0.0, 0.0, 0.0, 0.0, 0.0, 0.0, 0.0, 0.0, 0.0, 0.0, 0.0, 0.0, 0.0, 0.0, 0.0, 0.0, 0.0, 0.0, 0.0, 0.0, 0.0, 0.0, 0.0, 0.0, 0.0, 0.0, 0.0, 0.0, 0.0, 0.0, 0.0, 0.0, 0.0, 0.0, 0.0, 0.0, 0.0, 0.0, 0.0, 0.0, 0.0, 0.0, 0.0, 0.0, 0.0, 0.0, 0.0, 0.0, 0.0, 0.0, 0.0, 0.0, 0.0, 0.0, 0.0, 0.0, 0.0, 0.0, 0.0, 0.0, 0.0, 0.0, 0.0, 0.0, 0.0, 0.0, 0.0, 0.0, 0.0, 0.0, 0.0, 0.0, 0.0, 0.0, 0.0, 0.0, 0.0, 0.0, 0.0, 0.0, 0.0, 0.0, 0.0, 0.0, 0.0, 0.0, 0.0, 0.0, 0.0, 0.0, 0.0, 0.0, 0.0, 0.0, 0.0, 0.0, 0.0, 0.0, 0.0, 0.0, 0.0, 0.0, 0.0, 0.0, 0.0, 0.0, 0.0, 0.0, 0.0, 0.0, 0.0, 0.0, 0.0, 0.0, 0.0, 0.0, 0.0, 0.0, 0.0, 0.0, 0.0, 0.0, 0.0, 0.0, 0.0, 0.0, 0.0, 0.0, 0.0, 0.0, 0.0, 0.0, 0.0, 0.0, 0.0, 0.0, 0.0, 0.0, 0.0, 0.0, 0.0, 0.0, 0.0, 0.0, 0.0, 0.0, 0.0, 0.0, 0.0, 0.0, 0.0, 0.0, 0.0, 0.0, 0.0, 0.0, 0.0, 0.0, 0.0, 0.0, 0.0, 0.0, 0.0, 0.0, 0.0, 0.0, 0.0, 0.0, 0.0, 0.0, 0.0, 0.0, 0.0, 0.0, 0.0, 0.0, 0.0, 0.0, 0.0, 0.0, 0.0, 0.0, 0.0, 0.0, 0.0, 0.0, 0.0, 0.0, 0.0, 0.0, 0.0, 0.0, 0.0, 0.0, 0.0, 0.0, 0.0, 0.0, 0.0, 0.0, 0.0, 0.0, 0.0, 0.0, 0.0, 0.0, 0.0, 0.0, 0.0, 0.0, 0.0, 0.0, 0.0, 0.0, 0.0, 0.0, 0.0, 0.0, 0.0, 0.0, 0.0, 0.0, 0.0, 0.0, 0.0, 0.0, 0.0, 0.0, 0.0, 0.0, 0.0, 0.0, 0.0, 0.0, 0.0, 0.0, 0.0, 0.0, 0.0, 0.0, 0.0, 0.0, 0.0, 0.0, 0.0, 0.0, 0.0, 0.0, 0.0, 0.0, 0.0, 0.0, 0.0, 0.0, 0.0, 0.0, 0.0, 0.0, 0.0, 0.0, 0.0, 0.0, 0.0, 0.0, 0.0, 0.0, 0.0, 0.0, 0.0, 0.0, 0.0, 0.0, 0.0, 0.0, 0.0, 0.0, 0.0, 0.0, 0.0, 0.0, 0.0, 0.0, 0.0, 0.0, 0.0, 0.0, 0.0, 0.0, 0.0, 0.0, 0.0, 0.0, 0.0, 0.0, 0.0, 0.0, 0.0, 0.0, 0.0, 0.0, 0.0, 0.0, 0.0, 0.0, 0.0, 0.0, 0.0, 0.0, 0.0, 0.0, 0.0, 0.0, 0.0, 0.0, 0.0, 0.0, 0.0, 0.0, 0.0, 0.0, 0.0, 0.0])
me_circle_003.update()

# ---- objects
ob_circle = bpy.data.objects.new('Circle', me_circle_003)

# ---- transforms, parenting, visibility, modifiers, constraints
ob_circle.location = (0.0, 0.0, 0.0)
ob_circle.rotation_euler = (0.0, -0.0, -0.002375)

# ---- collection membership
col_collection.objects.link(ob_circle)

# ---- scene / render settings (as saved in the file)
scene.frame_start = 1; scene.frame_end = 250; scene.frame_set(1)
scene.render.engine = 'BLENDER_EEVEE_NEXT'
scene.cycles.sampling_pattern = 'TABULATED_SOBOL'
scene.cycles.use_light_tree = False
scene.view_settings.view_transform = 'Filmic'
scene.unit_settings.scale_length = 0.01
bpy.context.view_layer.update()

# ---- added for rendering (the .blend has no active camera and no usable light): camera, sun
cam_auto = bpy.data.cameras.new('AutoCamera')
cam_auto.lens = 50.0
cam_auto.sensor_width = 36.0
cam_auto.clip_end = 1000.0
ob_auto_camera = bpy.data.objects.new('AutoCamera', cam_auto)
scene.collection.objects.link(ob_auto_camera)
ob_auto_camera.location = (10.9808, -13.1798, 13.28)
ob_auto_camera.rotation_euler = (1.09748, -7.21219e-08, 0.694738)
scene.camera = ob_auto_camera
light_auto_sun = bpy.data.lights.new('AutoSun', 'SUN')
light_auto_sun.energy = 3.0
light_auto_sun.angle = 0.0523599
ob_auto_sun = bpy.data.objects.new('AutoSun', light_auto_sun)
scene.collection.objects.link(ob_auto_sun)
ob_auto_sun.rotation_euler = (0.872665, 0.174533, 0.523599)
bpy.context.view_layer.update()
